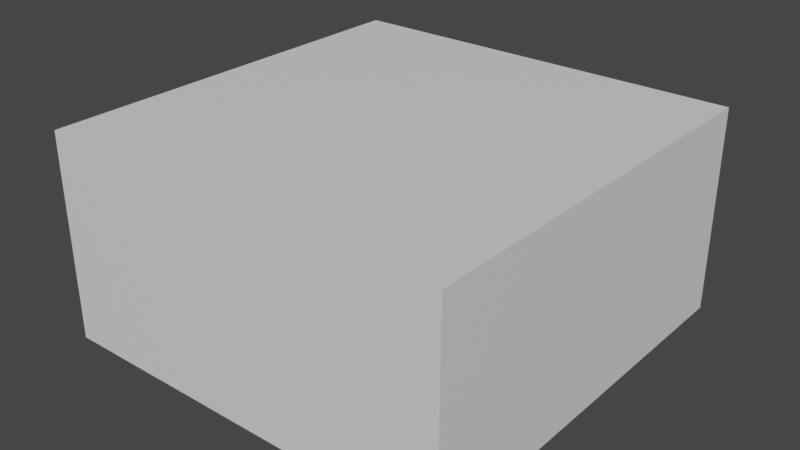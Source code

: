 # Source: square_tile.blend  (saved by Blender 3.4.6; exported with 4.5.12 LTS)
import bpy
from mathutils import Matrix  # noqa: F401  (used for matrix-valued properties, if any)

bpy.ops.wm.read_factory_settings(use_empty=True)
scene = bpy.context.scene
scene.name = 'Scene'

# ---- collections
col_collection = bpy.data.collections.new('Collection'); scene.collection.children.link(col_collection)

# ---- materials (node trees are filled in below, after node groups)
mat_material = bpy.data.materials.new('Material')
mat_material.alpha_threshold = 0.0
mat_material.use_transparent_shadow = False
mat_material.roughness = 0.5
mat_material.line_color = (0.0, 0.0, 0.0, 1.0)

# ---- material node trees
mat_material.use_nodes = True; mat_material.node_tree.nodes.clear()
_N = mat_material.node_tree.nodes; _L = mat_material.node_tree.links
n0 = _N.new('ShaderNodeOutputMaterial'); n0.name = 'Material Output'; n0.location = (300, 300)
n1 = _N.new('ShaderNodeBsdfPrincipled'); n1.name = 'Principled BSDF'; n1.location = (10, 300)
n1.distribution = 'GGX'
n1.subsurface_method = 'RANDOM_WALK_SKIN'
n1.inputs[3].default_value = 1.45
n1.inputs[27].default_value = (0.0, 0.0, 0.0, 1.0)
n1.inputs[28].default_value = 1.0
_L.new(n1.outputs[0], n0.inputs[0])
n0.is_active_output = True

# ---- world
world_world = bpy.data.worlds.new('World'); scene.world = world_world
world_world.use_nodes = True; world_world.node_tree.nodes.clear()
_N = world_world.node_tree.nodes; _L = world_world.node_tree.links
n0 = _N.new('ShaderNodeOutputWorld'); n0.name = 'World Output'; n0.location = (300, 300)
n1 = _N.new('ShaderNodeBackground'); n1.name = 'Background'; n1.location = (10, 300)
n1.inputs[0].default_value = (0.05088, 0.05088, 0.05088, 1.0)
_L.new(n1.outputs[0], n0.inputs[0])
n0.is_active_output = True
world_world.color = (0.05088, 0.05088, 0.05088)
world_world.use_sun_shadow = False
world_world.sun_shadow_jitter_overblur = 0.0

# ---- meshes
me_cube = bpy.data.meshes.new('Cube')
me_cube.from_pydata([(1.0, 1.0, 1.0), (1.0, 1.0, -1.0), (1.0, -1.0, 1.0), (1.0, -1.0, -1.0), (-1.0, 1.0, 1.0), (-1.0, 1.0, -1.0), (-1.0, -1.0, 1.0), (-1.0, -1.0, -1.0)], [], [(0, 4, 6, 2), (3, 2, 6, 7), (7, 6, 4, 5), (5, 1, 3, 7), (1, 0, 2, 3), (5, 4, 0, 1)])
_uv = me_cube.uv_layers.new(name='UVMap')
_uv.uv.foreach_set('vector', [0.625, 0.5, 0.875, 0.5, 0.875, 0.75, 0.625, 0.75, 0.375, 0.75, 0.625, 0.75, 0.625, 1.0, 0.375, 1.0, 0.375, 0.0, 0.625, 0.0, 0.625, 0.25, 0.375, 0.25, 0.125, 0.5, 0.375, 0.5, 0.375, 0.75, 0.125, 0.75, 0.375, 0.5, 0.625, 0.5, 0.625, 0.75, 0.375, 0.75, 0.375, 0.25, 0.625, 0.25, 0.625, 0.5, 0.375, 0.5])
me_cube.materials.append(mat_material)
me_cube.use_mirror_vertex_groups = False
me_cube.update()

# ---- objects
ob_cube = bpy.data.objects.new('Cube', me_cube)

# ---- transforms, parenting, visibility, modifiers, constraints
ob_cube.location = (0.0, 0.0, 0.5)
ob_cube.scale = (1.0, 1.0, 0.5)
ob_cube.lock_rotations_4d = False
ob_cube.empty_display_type = 'ARROWS'
ob_cube.lineart.crease_threshold = 0.0

# ---- collection membership
col_collection.objects.link(ob_cube)

# ---- scene / render settings (as saved in the file)
scene.frame_start = 1; scene.frame_end = 250; scene.frame_set(1)
scene.render.engine = 'BLENDER_EEVEE_NEXT'
scene.cycles.sampling_pattern = 'TABULATED_SOBOL'
scene.cycles.use_light_tree = False
scene.view_settings.view_transform = 'Filmic'
bpy.context.view_layer.update()

# ---- added for rendering (the .blend has no active camera and no usable light): camera, sun
cam_auto = bpy.data.cameras.new('AutoCamera')
cam_auto.lens = 50.0
cam_auto.sensor_width = 36.0
cam_auto.clip_end = 1000.0
ob_auto_camera = bpy.data.objects.new('AutoCamera', cam_auto)
scene.collection.objects.link(ob_auto_camera)
ob_auto_camera.location = (2.77567, -3.33081, 2.72054)
ob_auto_camera.rotation_euler = (1.09748, -7.21219e-08, 0.694738)
scene.camera = ob_auto_camera
light_auto_sun = bpy.data.lights.new('AutoSun', 'SUN')
light_auto_sun.energy = 3.0
light_auto_sun.angle = 0.0523599
ob_auto_sun = bpy.data.objects.new('AutoSun', light_auto_sun)
scene.collection.objects.link(ob_auto_sun)
ob_auto_sun.rotation_euler = (0.872665, 0.174533, 0.523599)
bpy.context.view_layer.update()
